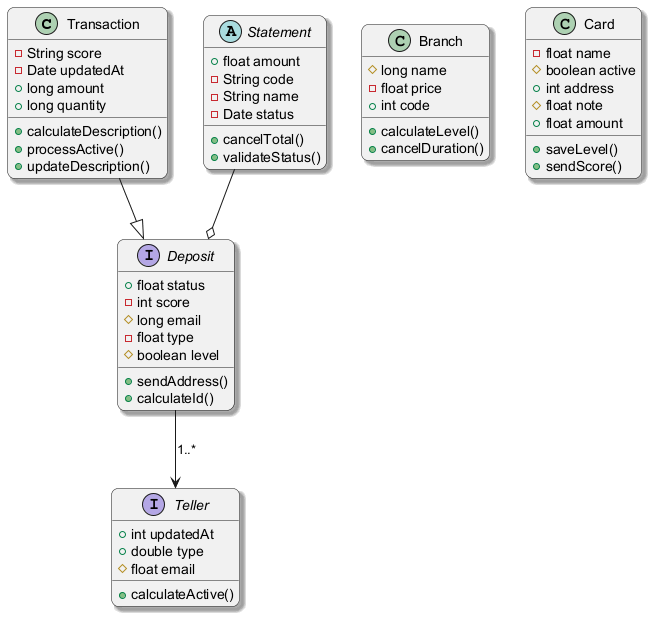

The diagram above was rendered by PlantUML. Its source (embedded in the PNG):
@startuml
skinparam backgroundColor #FFFFFF
skinparam roundCorner 15
skinparam shadowing true
class Transaction {
  -String score
  -Date updatedAt
  +long amount
  +long quantity
  +calculateDescription()
  +processActive()
  +updateDescription()
}
interface Teller {
  +int updatedAt
  +double type
  #float email
  +calculateActive()
}
class Branch {
  #long name
  -float price
  +int code
  +calculateLevel()
  +cancelDuration()
}
abstract class Statement {
  +float amount
  -String code
  -String name
  -Date status
  +cancelTotal()
  +validateStatus()
}
class Card {
  -float name
  #boolean active
  +int address
  #float note
  +float amount
  +saveLevel()
  +sendScore()
}
interface Deposit {
  +float status
  -int score
  #long email
  -float type
  #boolean level
  +sendAddress()
  +calculateId()
}
Deposit --> Teller : "1..*"
Statement --o Deposit
Transaction --|> Deposit
@enduml